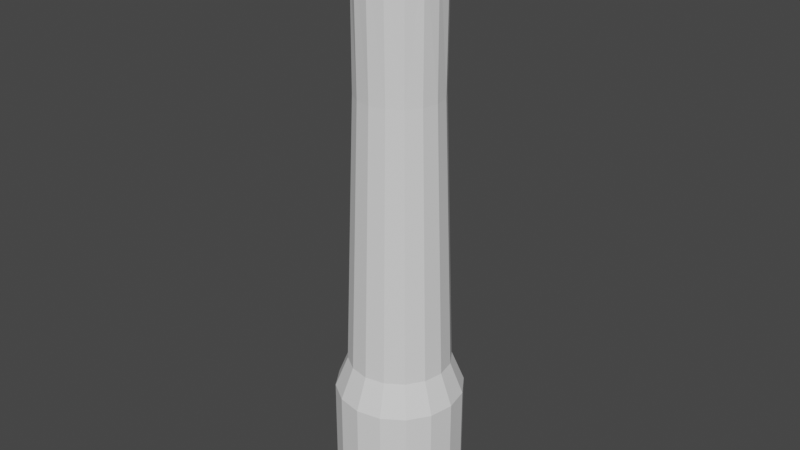 # Source: Chimneys.blend  (saved by Blender 2.82.7; exported with 4.5.12 LTS)
import bpy
from mathutils import Matrix  # noqa: F401  (used for matrix-valued properties, if any)

bpy.ops.wm.read_factory_settings(use_empty=True)
scene = bpy.context.scene
scene.name = 'Scene'

# ---- collections
col_collection = bpy.data.collections.new('Collection'); scene.collection.children.link(col_collection)

# ---- world
world_world = bpy.data.worlds.new('World'); scene.world = world_world
world_world.use_nodes = True; world_world.node_tree.nodes.clear()
_N = world_world.node_tree.nodes; _L = world_world.node_tree.links
n0 = _N.new('ShaderNodeOutputWorld'); n0.name = 'World Output'; n0.location = (300, 300)
n1 = _N.new('ShaderNodeBackground'); n1.name = 'Background'; n1.location = (10, 300)
n1.inputs[0].default_value = (0.05088, 0.05088, 0.05088, 1.0)
_L.new(n1.outputs[0], n0.inputs[0])
n0.is_active_output = True
world_world.color = (0.05088, 0.05088, 0.05088)
world_world.use_sun_shadow = False
world_world.sun_shadow_jitter_overblur = 0.0

# ---- meshes
me_cylinder_001 = bpy.data.meshes.new('Cylinder.001')
me_cylinder_001.from_pydata([(0.0, 2.0, 0.0), (0.0, 2.0, 4.0), (0.7654, 1.848, 0.0), (0.7654, 1.848, 4.0), (1.414, 1.414, 0.0), (1.414, 1.414, 4.0), (1.848, 0.7654, 0.0), (1.848, 0.7654, 4.0), (2.0, -8.742e-08, 0.0), (2.0, -8.742e-08, 4.0), (1.848, -0.7654, 0.0), (1.848, -0.7654, 4.0), (1.414, -1.414, 0.0), (1.414, -1.414, 4.0), (0.7654, -1.848, 0.0), (0.7654, -1.848, 4.0), (3.02e-07, -2.0, 0.0), (3.02e-07, -2.0, 4.0), (-0.7654, -1.848, 0.0), (-0.7654, -1.848, 4.0), (-1.414, -1.414, 0.0), (-1.414, -1.414, 4.0), (-1.848, -0.7654, 0.0), (-1.848, -0.7654, 4.0), (-2.0, 2.385e-08, 0.0), (-2.0, 2.385e-08, 4.0), (-1.848, 0.7654, 0.0), (-1.848, 0.7654, 4.0), (-1.414, 1.414, 0.0), (-1.414, 1.414, 4.0), (-0.7654, 1.848, 0.0), (-0.7654, 1.848, 4.0), (0.6123, 1.478, 5.0), (3.048e-08, 1.6, 5.0), (1.131, 1.131, 5.0), (1.478, 0.6123, 5.0), (1.6, -6.547e-08, 5.0), (1.478, -0.6123, 5.0), (1.131, -1.131, 5.0), (0.6123, -1.478, 5.0), (2.721e-07, -1.6, 5.0), (-0.6123, -1.478, 5.0), (-1.131, -1.131, 5.0), (-1.478, -0.6123, 5.0), (-1.6, 2.355e-08, 5.0), (-1.478, 0.6123, 5.0), (-1.131, 1.131, 5.0), (-0.6123, 1.478, 5.0), (0.9448, 0.9369, 17.89), (1.231, 0.504, 17.89), (1.403, -4.849e-08, 18.0), (1.221, -0.5058, 17.87), (0.9399, -0.9541, 17.91), (0.4852, -1.24, 17.89), (-0.02624, -1.331, 17.89), (-0.9921, -0.9921, 18.0), (-1.24, -0.5134, 17.92), (-1.322, 4.545e-07, 17.87), (-1.24, 0.5134, 17.92), (-0.9369, 0.9448, 17.89), (-0.504, 1.231, 17.89), (0.9252, 0.9252, 13.5), (-0.9252, -0.9252, 13.5), (1.209, 0.5007, 13.5), (-1.209, -0.5007, 13.5), (1.308, -8.446e-08, 13.5), (-1.308, -4.62e-08, 13.5), (1.209, -0.5007, 13.5), (-1.209, 0.5007, 13.5), (0.9252, -0.9252, 13.5), (-0.9252, 0.9252, 13.5), (0.5007, -1.209, 13.5), (-0.5007, 1.209, 13.5), (2.877e-07, -1.308, 13.5), (0.5143, 1.227, 17.89), (-0.5336, -1.22, 17.89), (0.00558, 1.331, 17.89), (-0.9198, -0.9198, 17.75), (1.301, -5.462e-08, 17.75), (0.5007, 1.209, 13.5), (-0.5007, -1.209, 13.5), (4.307e-08, 1.308, 13.5), (0.006773, 1.692, 18.32), (1.692, -0.006773, 18.32), (-1.16, -1.16, 18.24), (-1.684, 2.583e-07, 18.3), (-0.6277, 1.515, 18.24), (0.6539, 1.561, 18.32), (1.202, 1.192, 18.32), (1.566, 0.6414, 18.32), (1.556, -0.6619, 18.31), (1.179, -1.214, 18.32), (0.6369, -1.56, 18.31), (0.006773, -1.692, 18.32), (-0.6414, -1.566, 18.32), (-1.208, -1.208, 18.46), (-1.571, -0.6343, 18.33), (-1.569, 0.65, 18.34), (-1.198, 1.186, 18.31), (-0.6535, 1.578, 18.46), (0.6425, 1.551, 18.7), (-2.113e-07, 1.679, 18.7), (1.187, 1.187, 18.7), (1.551, 0.6425, 18.7), (1.679, -5.554e-08, 18.7), (1.551, -0.6425, 18.7), (1.187, -1.187, 18.7), (0.6425, -1.551, 18.7), (4.222e-08, -1.679, 18.7), (-0.6425, -1.551, 18.7), (-1.187, -1.187, 18.7), (-1.551, -0.6425, 18.7), (-1.679, 3.786e-08, 18.7), (-1.551, 0.6425, 18.7), (-1.187, 1.187, 18.7), (-0.6425, 1.551, 18.7), (0.2058, 1.034, 18.93), (0.7384, 0.7384, 18.93), (0.9647, 0.3996, 18.93), (1.044, -4.174e-08, 18.93), (0.9647, -0.3996, 18.93), (0.7384, -0.7384, 18.93), (0.3996, -0.9647, 18.93), (-3.325e-08, -1.044, 18.93), (-0.3996, -0.9647, 18.93), (-0.7384, -0.7384, 18.93), (-0.9647, -0.3996, 18.93), (-1.044, 4.279e-08, 18.93), (-0.9647, 0.3996, 18.93), (-0.7384, 0.7384, 18.93), (-0.3996, 0.9647, 18.93), (0.2292, 1.421, 18.93), (1.002, 1.002, 18.93), (1.421, 0.2293, 18.93), (1.19, -0.795, 18.93), (0.3319, -1.4, 18.93), (-0.5424, -1.31, 18.93), (-1.002, -1.002, 18.93), (-1.403, -0.2792, 18.93), (-1.31, 0.5424, 18.93), (-0.8427, 1.167, 18.93), (0.3996, 0.9647, 1.595), (2.064e-06, 1.044, 1.595), (0.7384, 0.7384, 1.595), (0.9647, 0.3996, 1.595), (1.034, -0.2058, 1.595), (0.7384, -0.7384, 1.595), (0.3996, -0.9647, 1.595), (2.238e-06, -1.044, 1.595), (-0.3996, -0.9647, 1.595), (-0.7384, -0.7384, 1.595), (-0.9647, -0.3996, 1.595), (-1.044, 4.279e-08, 1.595), (-0.9647, 0.3996, 1.595), (-0.7384, 0.7384, 1.595), (-0.3996, 0.9647, 1.595)], [], [(77, 75, 55), (49, 50, 78), (98, 99, 86), (84, 94, 95), (103, 133, 104), (111, 138, 112), (105, 134, 106), (107, 135, 108), (119, 133, 118), (123, 135, 122), (127, 138, 126), (119, 145, 120), (4, 2, 3, 5), (6, 4, 5, 7), (8, 6, 7, 9), (10, 8, 9, 11), (12, 10, 11, 13), (14, 12, 13, 15), (16, 14, 15, 17), (18, 16, 17, 19), (20, 18, 19, 21), (22, 20, 21, 23), (24, 22, 23, 25), (26, 24, 25, 27), (28, 26, 27, 29), (34, 5, 3, 32), (30, 28, 29, 31), (0, 30, 31, 1), (22, 24, 26, 28, 30, 0, 2, 4, 6, 8, 10, 12, 14, 16, 18, 20), (39, 15, 13, 38), (43, 44, 25, 23), (37, 11, 9, 36), (42, 21, 19, 41), (47, 31, 29, 46), (35, 7, 5, 34), (39, 40, 17, 15), (32, 3, 1, 33), (44, 45, 27, 25), (38, 13, 11, 37), (43, 23, 21, 42), (33, 1, 31, 47), (36, 9, 7, 35), (41, 19, 17, 40), (46, 29, 27, 45), (91, 92, 53, 52), (75, 80, 73, 54), (56, 77, 55), (51, 78, 50), (2, 0, 1, 3), (76, 81, 72, 60), (74, 79, 81, 76), (54, 73, 71, 53), (60, 72, 70, 59), (53, 71, 69, 52), (59, 70, 68, 58), (51, 52, 69, 67), (57, 58, 68, 66), (51, 67, 65, 78), (57, 66, 64, 56), (78, 65, 63, 49), (77, 56, 64, 62), (49, 63, 61, 48), (77, 62, 80, 75), (48, 61, 79, 74), (61, 34, 32, 79), (62, 42, 41, 80), (61, 63, 35, 34), (64, 43, 42, 62), (65, 36, 35, 63), (66, 44, 43, 64), (67, 37, 36, 65), (68, 45, 44, 66), (69, 38, 37, 67), (70, 46, 45, 68), (71, 39, 38, 69), (72, 47, 46, 70), (73, 40, 39, 71), (79, 32, 33, 81), (72, 81, 33, 47), (80, 41, 40, 73), (86, 60, 59, 98), (92, 93, 54, 53), (87, 74, 76, 82), (82, 76, 60, 86), (93, 94, 75, 54), (88, 48, 74, 87), (94, 84, 55, 75), (89, 49, 48, 88), (84, 96, 56, 55), (83, 50, 49, 89), (85, 57, 56, 96), (90, 51, 50, 83), (85, 97, 58, 57), (90, 91, 52, 51), (98, 59, 58, 97), (109, 110, 95, 94), (132, 133, 103, 102), (86, 99, 82), (84, 95, 96), (103, 89, 88, 102), (111, 96, 95, 110), (104, 83, 89, 103), (112, 85, 96, 111), (105, 90, 83, 104), (112, 113, 97, 85), (106, 91, 90, 105), (114, 98, 97, 113), (107, 92, 91, 106), (114, 115, 99, 98), (107, 108, 93, 92), (100, 87, 82, 101), (101, 82, 99, 115), (108, 109, 94, 93), (102, 88, 87, 100), (153, 128, 127, 152), (137, 138, 111, 110), (133, 134, 105, 104), (139, 113, 112, 138), (140, 114, 113, 139), (135, 107, 106, 134), (131, 101, 115, 140), (115, 114, 140), (100, 101, 131), (136, 109, 108, 135), (132, 102, 100, 131), (137, 110, 109, 136), (132, 131, 116, 117), (133, 132, 117, 118), (134, 133, 119, 120), (134, 121, 122, 135), (120, 121, 134), (136, 135, 123, 124), (136, 124, 125, 137), (138, 137, 125, 126), (138, 127, 128, 139), (139, 128, 129, 140), (140, 130, 116, 131), (129, 130, 140), (146, 121, 120, 145), (143, 141, 142, 155, 154, 153, 152, 151, 150, 149, 148, 147, 146, 145, 144), (154, 129, 128, 153), (147, 122, 121, 146), (155, 130, 129, 154), (148, 123, 122, 147), (142, 116, 130, 155), (116, 142, 141), (149, 124, 123, 148), (141, 143, 117, 116), (150, 125, 124, 149), (144, 118, 117, 143), (151, 126, 125, 150), (144, 145, 119, 118), (152, 127, 126, 151)])
_uv = me_cylinder_001.uv_layers.new(name='UVMap')
_uv.uv.foreach_set('vector', [0.05031, 2.89, 0.2434, 2.962, 0.01413, 3.017, 0.7598, 2.962, 0.5078, 3.017, 0.5078, 2.89, -0.08877, 3.17, 0.1834, 3.244, 0.1963, 3.133, -0.06973, 3.133, 0.1895, 3.175, -0.09357, 3.244, 0.8291, 3.366, 0.6225, 3.479, 0.5078, 3.366, 0.1866, 3.366, 0.3682, 3.479, 0.5078, 3.366, 1.286, 0.1866, 1.105, 0.1103, 1.104, -0.08573, 0.8314, 3.366, 0.6762, 3.479, 0.5102, 3.366, 1.032, 0.5078, 1.221, 0.6225, 0.9926, 0.7076, 0.5102, -0.01428, 0.6762, -0.1923, 0.71, 0.02546, -0.01192, 0.5078, -0.1915, 0.3682, 0.02782, 0.308, 0.5078, 3.478, 0.4049, -5.188, 0.308, 3.478, 1.217, -5.985, 0.8929, -5.985, 0.8929, -3.985, 1.217, -3.985, 0.8905, -5.985, 1.215, -5.985, 1.215, -3.985, 0.8905, -3.985, 0.5078, -5.985, 0.8905, -5.985, 0.8905, -3.985, 0.5078, -3.985, 0.1251, -5.985, 0.5078, -5.985, 0.5078, -3.985, 0.1251, -3.985, -0.1993, -5.985, 0.1251, -5.985, 0.1251, -3.985, -0.1993, -3.985, 0.8929, -5.985, 1.217, -5.985, 1.217, -3.985, 0.8929, -3.985, 0.5102, -5.985, 0.8929, -5.985, 0.8929, -3.985, 0.5102, -3.985, 0.1275, -5.985, 0.5102, -5.985, 0.5102, -3.985, 0.1275, -3.985, -0.1969, -5.985, 0.1275, -5.985, 0.1275, -3.985, -0.1969, -3.985, 0.1251, -5.985, -0.1993, -5.985, -0.1993, -3.985, 0.1251, -3.985, 0.5078, -5.985, 0.1251, -5.985, 0.1251, -3.985, 0.5078, -3.985, 0.8905, -5.985, 0.5078, -5.985, 0.5078, -3.985, 0.8905, -3.985, 1.215, -5.985, 0.8905, -5.985, 0.8905, -3.985, 1.215, -3.985, 1.076, -3.485, 1.217, -3.985, 0.8929, -3.985, 0.8163, -3.485, 0.1275, -5.985, -0.1969, -5.985, -0.1969, -3.985, 0.1275, -3.985, 0.5102, -5.985, 0.1275, -5.985, 0.1275, -3.985, 0.5102, -3.985, -0.4137, 0.1251, -0.4898, 0.5078, -0.4137, 0.8905, -0.1969, 1.215, 0.1275, 1.432, 0.5102, 1.508, 0.8929, 1.432, 1.217, 1.215, 1.434, 0.8905, 1.51, 0.5078, 1.434, 0.1251, 1.217, -0.1993, 0.8929, -0.4161, 0.5102, -0.4922, 0.1275, -0.4161, -0.1969, -0.1993, 0.8163, -3.485, 0.8929, -3.985, 1.217, -3.985, 1.076, -3.485, 0.2017, -3.485, 0.5078, -3.485, 0.5078, -3.985, 0.1251, -3.985, 0.2017, -3.485, 0.1251, -3.985, 0.5078, -3.985, 0.5078, -3.485, -0.0555, -3.485, -0.1969, -3.985, 0.1275, -3.985, 0.204, -3.485, 0.204, -3.485, 0.1275, -3.985, -0.1969, -3.985, -0.0555, -3.485, 0.814, -3.485, 0.8905, -3.985, 1.215, -3.985, 1.074, -3.485, 0.8163, -3.485, 0.5102, -3.485, 0.5102, -3.985, 0.8929, -3.985, 0.8163, -3.485, 0.8929, -3.985, 0.5102, -3.985, 0.5102, -3.485, 0.5078, -3.485, 0.814, -3.485, 0.8905, -3.985, 0.5078, -3.985, -0.05786, -3.485, -0.1993, -3.985, 0.1251, -3.985, 0.2017, -3.485, 0.2017, -3.485, 0.1251, -3.985, -0.1993, -3.985, -0.05786, -3.485, 0.5102, -3.485, 0.5102, -3.985, 0.1275, -3.985, 0.204, -3.485, 0.5078, -3.485, 0.5078, -3.985, 0.8905, -3.985, 0.814, -3.485, 0.204, -3.485, 0.1275, -3.985, 0.5102, -3.985, 0.5102, -3.485, 1.074, -3.485, 1.215, -3.985, 0.8905, -3.985, 0.814, -3.485, 1.1, -0.09924, 0.8286, -0.2724, 0.7528, -0.1121, 0.9801, 0.03077, 0.2434, 2.962, 0.2598, 0.7649, 0.5102, 0.7649, 0.4971, 2.962, 0.2511, 2.973, 0.04795, 2.89, 0.01177, 3.017, 0.2549, 2.949, 0.5078, 2.89, 0.5078, 3.017, 0.8929, -5.985, 0.5102, -5.985, 0.5102, -3.985, 0.8929, -3.985, 0.513, 2.962, 0.5102, 0.7649, 0.2598, 0.7649, 0.2582, 2.962, 0.7674, 2.962, 0.7606, 0.7649, 0.5102, 0.7649, 0.513, 2.962, 0.4971, 2.962, 0.5102, 0.7649, 0.7606, 0.7649, 0.7528, 2.962, 0.2582, 2.962, 0.2598, 0.7649, 0.04758, 0.7649, 0.04174, 2.962, 0.7528, 2.962, 0.7606, 0.7649, 0.9728, 0.7649, 0.9801, 2.968, 0.9802, 2.962, 0.9704, 0.7649, 0.7582, 0.7649, 0.7645, 2.973, 0.2549, 2.949, 0.03077, 2.968, 0.04522, 0.7649, 0.2575, 0.7649, 0.5078, 2.949, 0.7645, 2.973, 0.7582, 0.7649, 0.5078, 0.7649, 0.2549, 2.949, 0.2575, 0.7649, 0.5078, 0.7649, 0.5078, 2.89, 0.5078, 2.949, 0.5078, 0.7649, 0.2575, 0.7649, 0.2511, 2.973, 0.5078, 2.89, 0.5078, 0.7649, 0.7582, 0.7649, 0.7598, 2.962, 0.04795, 2.89, 0.2511, 2.973, 0.2575, 0.7649, 0.04522, 0.7649, 0.7598, 2.962, 0.7582, 0.7649, 0.9704, 0.7649, 0.9763, 2.962, 0.05031, 2.89, 0.04758, 0.7649, 0.2598, 0.7649, 0.2434, 2.962, 0.9826, 2.962, 0.9728, 0.7649, 0.7606, 0.7649, 0.7674, 2.962, 0.9728, 0.7649, 1.076, -3.485, 0.8163, -3.485, 0.7606, 0.7649, 0.04758, 0.7649, -0.0555, -3.485, 0.204, -3.485, 0.2598, 0.7649, 0.9704, 0.7649, 0.7582, 0.7649, 0.814, -3.485, 1.074, -3.485, 0.2575, 0.7649, 0.2017, -3.485, -0.05786, -3.485, 0.04522, 0.7649, 0.5078, 0.7649, 0.5078, -3.485, 0.814, -3.485, 0.7582, 0.7649, 0.5078, 0.7649, 0.5078, -3.485, 0.2017, -3.485, 0.2575, 0.7649, 0.2575, 0.7649, 0.2017, -3.485, 0.5078, -3.485, 0.5078, 0.7649, 0.7582, 0.7649, 0.814, -3.485, 0.5078, -3.485, 0.5078, 0.7649, 0.04522, 0.7649, -0.05786, -3.485, 0.2017, -3.485, 0.2575, 0.7649, 0.9704, 0.7649, 1.074, -3.485, 0.814, -3.485, 0.7582, 0.7649, 0.7606, 0.7649, 0.8163, -3.485, 1.076, -3.485, 0.9728, 0.7649, 0.2598, 0.7649, 0.204, -3.485, -0.0555, -3.485, 0.04758, 0.7649, 0.5102, 0.7649, 0.5102, -3.485, 0.8163, -3.485, 0.7606, 0.7649, 0.7606, 0.7649, 0.8163, -3.485, 0.5102, -3.485, 0.5102, 0.7649, 0.2598, 0.7649, 0.5102, 0.7649, 0.5102, -3.485, 0.204, -3.485, 0.2598, 0.7649, 0.204, -3.485, 0.5102, -3.485, 0.5102, 0.7649, 0.1963, 1.266, 0.2582, 1.124, 0.04174, 0.9802, -0.08877, 1.101, 0.8286, 3.17, 0.5136, 3.175, 0.4971, 2.962, 0.7528, 2.962, 0.8372, 3.175, 0.7674, 2.962, 0.513, 2.962, 0.5136, 3.175, 0.5136, 3.175, 0.513, 2.962, 0.2582, 2.962, 0.1963, 3.133, 0.5136, 3.175, 0.1895, 3.175, 0.2434, 2.962, 0.4971, 2.962, 1.111, 1.104, 0.9826, 0.9763, 0.7674, 1.121, 0.8372, 1.288, 0.1895, -0.2753, -0.06973, -0.07209, 0.01413, 0.01177, 0.2434, -0.1021, 0.8285, 3.175, 0.7598, 2.962, 0.9763, 2.962, 1.104, 3.175, -0.06973, -0.07209, -0.2751, 0.1907, -0.1096, 0.2511, 0.01413, 0.01177, 0.5044, 3.175, 0.5078, 3.017, 0.7598, 2.962, 0.8285, 3.175, 0.5078, 3.166, 0.5078, 2.949, 0.2511, 2.973, 0.1907, 3.182, 0.1769, 3.171, 0.2549, 2.949, 0.5078, 3.017, 0.5044, 3.175, 0.5078, 3.166, 0.8328, 3.187, 0.7645, 2.973, 0.5078, 2.949, 1.288, 0.1769, 1.1, -0.09924, 0.9801, 0.03077, 1.121, 0.2549, 1.101, 3.17, 0.9802, 2.962, 0.7645, 2.973, 0.8328, 3.187, 0.189, 3.366, -0.08337, 3.366, -0.09357, 3.244, 0.1895, 3.175, 1.011, 1.009, 1.221, 0.6225, 1.286, 0.8291, 1.104, 1.101, 0.1963, 3.133, 0.1834, 3.244, 0.5136, 3.175, -0.07209, 3.133, -0.09593, 3.244, 0.1907, 3.182, 0.8291, 3.366, 0.8285, 3.175, 1.104, 3.175, 1.101, 3.366, 0.1866, 3.366, 0.1907, 3.182, -0.09593, 3.244, -0.08573, 3.366, 0.5078, 3.366, 0.5044, 3.175, 0.8285, 3.175, 0.8291, 3.366, 0.5078, 3.366, 0.5078, 3.166, 0.1907, 3.182, 0.1866, 3.366, 0.1866, 3.366, 0.1769, 3.171, 0.5044, 3.175, 0.5078, 3.366, 0.5078, 3.366, 0.8291, 3.366, 0.8328, 3.187, 0.5078, 3.166, -0.08573, 3.366, -0.09924, 3.176, 0.1769, 3.171, 0.1866, 3.366, 1.101, 3.366, 1.101, 3.17, 0.8328, 3.187, 0.8291, 3.366, 0.8314, 3.366, 0.8286, 3.17, 1.1, 3.176, 1.104, 3.366, -0.08337, 3.366, 0.189, 3.366, 0.1834, 3.244, -0.08877, 3.17, 0.8314, 3.366, 0.5102, 3.366, 0.5136, 3.175, 0.8286, 3.17, 0.8314, 3.366, 0.8372, 3.175, 0.5136, 3.175, 0.5102, 3.366, 0.5102, 3.366, 0.5136, 3.175, 0.1834, 3.244, 0.189, 3.366, 0.5102, 3.366, 0.189, 3.366, 0.1895, 3.175, 0.5136, 3.175, 1.104, 3.366, 1.111, 3.175, 0.8372, 3.175, 0.8314, 3.366, 0.7076, -5.188, 0.7076, 3.478, 0.5078, 3.478, 0.5078, -5.188, 0.009044, 0.006682, -0.1915, 0.3682, -0.2653, 0.1866, -0.08337, -0.08573, 1.221, 0.6225, 1.105, 0.1103, 1.286, 0.1866, 1.35, 0.5078, -0.1446, 0.779, -0.2653, 0.8291, -0.3292, 0.5078, -0.1915, 0.3682, 0.08884, 1.091, -0.08337, 1.101, -0.2653, 0.8291, -0.1446, 0.779, 0.6762, -0.1923, 0.8314, -0.2677, 1.104, -0.08573, 1.105, 0.1103, 0.6248, 1.218, 0.5102, 1.347, 0.189, 1.283, 0.08884, 1.091, 0.189, 1.283, -0.08337, 1.101, 0.08884, 1.091, 0.8314, 3.366, 0.5102, 3.366, 0.6248, 3.479, 0.239, -0.147, 0.189, -0.2677, 0.5102, -0.3316, 0.6762, -0.1923, 1.011, 1.009, 1.104, 1.101, 0.8314, 1.283, 0.6248, 1.218, 0.009044, 0.006682, -0.08337, -0.08573, 0.189, -0.2677, 0.239, -0.147, 1.011, 1.009, 0.6248, 1.218, 0.6131, 1.025, 0.8794, 0.877, 1.221, 0.6225, 1.011, 1.009, 0.8794, 0.877, 0.9926, 0.7076, 1.105, 0.1103, 1.221, 0.6225, 1.032, 0.5078, 0.9926, 0.308, 1.105, 0.1103, 0.8794, 0.1386, 0.71, 0.02546, 0.6762, -0.1923, 0.9926, 0.308, 0.8794, 0.1386, 1.105, 0.1103, 0.239, -0.147, 0.6762, -0.1923, 0.5102, -0.01428, 0.3104, 0.02546, 0.239, -0.147, 0.3104, 0.02546, 0.141, 0.1386, 0.009044, 0.006682, -0.1915, 0.3682, 0.009044, 0.006682, 0.141, 0.1386, 0.02782, 0.308, -0.1915, 0.3682, -0.01192, 0.5078, 0.02782, 0.7076, -0.1446, 0.779, -0.1446, 0.779, 0.02782, 0.7076, 0.141, 0.877, 0.08884, 1.091, 0.08884, 1.091, 0.3104, 0.9902, 0.6131, 1.025, 0.6248, 1.218, 0.141, 0.877, 0.3104, 0.9902, 0.08884, 1.091, 0.1386, -5.188, 0.1386, 3.478, 0.308, 3.478, 0.4049, -5.188, 0.8794, 0.877, 0.71, 0.9902, 0.5102, 1.03, 0.3104, 0.9902, 0.141, 0.877, 0.02782, 0.7076, -0.01192, 0.5078, 0.02782, 0.308, 0.141, 0.1386, 0.3104, 0.02546, 0.5102, -0.01428, 0.71, 0.02546, 0.8794, 0.1386, 1.027, 0.4049, 0.9926, 0.7076, 0.877, -5.188, 0.877, 3.478, 0.7076, 3.478, 0.7076, -5.188, 0.71, -5.188, 0.71, 3.478, 0.8794, 3.478, 0.8794, -5.188, 0.3104, -5.188, 0.3104, 3.478, 0.141, 3.478, 0.141, -5.188, 0.5102, -5.188, 0.5102, 3.478, 0.71, 3.478, 0.71, -5.188, 0.5102, -5.188, 0.6131, 3.478, 0.3104, 3.478, 0.3104, -5.188, 0.6131, 3.478, 0.5102, -5.188, 0.71, -5.188, 0.3104, -5.188, 0.3104, 3.478, 0.5102, 3.478, 0.5102, -5.188, 0.71, -5.188, 0.8794, -5.188, 0.8794, 3.478, 0.6131, 3.478, 0.141, -5.188, 0.141, 3.478, 0.3104, 3.478, 0.3104, -5.188, 0.7076, -5.188, 0.7076, 3.478, 0.877, 3.478, 0.877, -5.188, 0.308, -5.188, 0.308, 3.478, 0.1386, 3.478, 0.1386, -5.188, 0.7076, -5.188, 0.4049, -5.188, 0.5078, 3.478, 0.7076, 3.478, 0.5078, -5.188, 0.5078, 3.478, 0.308, 3.478, 0.308, -5.188])
me_cylinder_001.use_remesh_fix_poles = True
me_cylinder_001.use_remesh_preserve_attributes = False
me_cylinder_001.use_mirror_vertex_groups = False
me_cylinder_001.update()

# ---- objects
ob_bigindustralchimby = bpy.data.objects.new('BigIndustralChimby', me_cylinder_001)

# ---- transforms, parenting, visibility, modifiers, constraints
ob_bigindustralchimby.location = (0.0, 0.0, 0.0)
ob_bigindustralchimby.lineart.crease_threshold = 0.0

# ---- collection membership
col_collection.objects.link(ob_bigindustralchimby)

# ---- scene / render settings (as saved in the file)
scene.frame_start = 1; scene.frame_end = 250; scene.frame_set(1)
scene.render.engine = 'BLENDER_EEVEE_NEXT'
scene.cycles.use_denoising = False
scene.cycles.samples = 128
scene.cycles.sampling_pattern = 'TABULATED_SOBOL'
scene.cycles.use_adaptive_sampling = False
scene.cycles.use_light_tree = False
scene.view_settings.view_transform = 'Filmic'
bpy.context.view_layer.update()

# ---- added for rendering (the .blend has no active camera and no usable light): camera, sun
cam_auto = bpy.data.cameras.new('AutoCamera')
cam_auto.lens = 50.0
cam_auto.sensor_width = 36.0
cam_auto.clip_end = 1000.0
ob_auto_camera = bpy.data.objects.new('AutoCamera', cam_auto)
scene.collection.objects.link(ob_auto_camera)
ob_auto_camera.location = (18.2777, -21.9333, 24.086)
ob_auto_camera.rotation_euler = (1.09748, -7.21219e-08, 0.694738)
scene.camera = ob_auto_camera
light_auto_sun = bpy.data.lights.new('AutoSun', 'SUN')
light_auto_sun.energy = 3.0
light_auto_sun.angle = 0.0523599
ob_auto_sun = bpy.data.objects.new('AutoSun', light_auto_sun)
scene.collection.objects.link(ob_auto_sun)
ob_auto_sun.rotation_euler = (0.872665, 0.174533, 0.523599)
bpy.context.view_layer.update()
